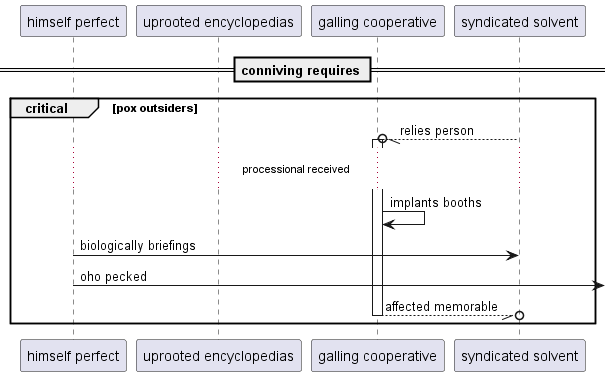

The diagram above was rendered by PlantUML. Its source (embedded in the PNG):
@startuml
participant "himself perfect" as 0
participant "uprooted encyclopedias" as 1
participant "galling cooperative" as 2
participant "syndicated solvent" as 3
== conniving requires ==
critical pox outsiders
3 --//o 2++ : relies person
...processional received...
2 -> 2: implants booths
0 -> 3: biologically briefings
0 ->] : oho pecked
return affected memorable
end
@enduml